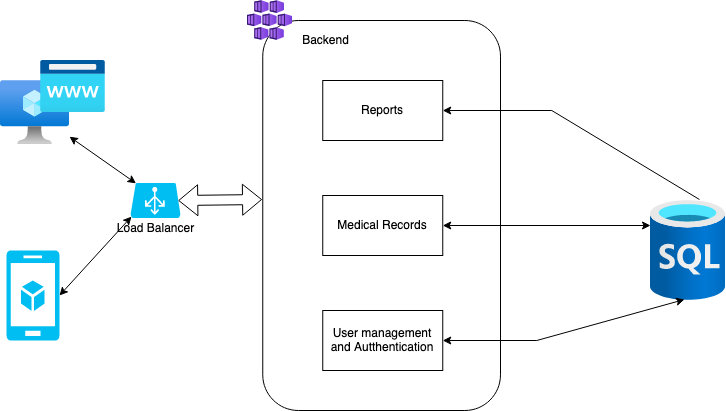

The diagram above was exported from draw.io. Its source (the exported page's mxGraphModel, read from the mxfile embedded in the PNG):
<mxGraphModel dx="1426" dy="792" grid="1" gridSize="10" guides="1" tooltips="1" connect="1" arrows="1" fold="1" page="1" pageScale="1" pageWidth="850" pageHeight="1100" math="0" shadow="0">
  <root>
    <mxCell id="4cJr9Fnn9mokxkBTjej8-0" />
    <mxCell id="4cJr9Fnn9mokxkBTjej8-1" parent="4cJr9Fnn9mokxkBTjej8-0" />
    <mxCell id="4cJr9Fnn9mokxkBTjej8-5" value="" style="rounded=1;whiteSpace=wrap;html=1;fillColor=none;" parent="4cJr9Fnn9mokxkBTjej8-1" vertex="1">
      <mxGeometry x="362.25" y="40" width="237.75" height="390" as="geometry" />
    </mxCell>
    <mxCell id="4cJr9Fnn9mokxkBTjej8-4" value="" style="aspect=fixed;html=1;points=[];align=center;image;fontSize=12;image=img/lib/azure2/databases/SQL_Database.svg;" parent="4cJr9Fnn9mokxkBTjej8-1" vertex="1">
      <mxGeometry x="750" y="220" width="75" height="100" as="geometry" />
    </mxCell>
    <mxCell id="lW5-rwd-_IYw4mg_sH5k-1" style="edgeStyle=none;rounded=0;orthogonalLoop=1;jettySize=auto;html=1;exitX=1;exitY=0.5;exitDx=0;exitDy=0;entryX=0.453;entryY=0.99;entryDx=0;entryDy=0;entryPerimeter=0;startArrow=classic;startFill=1;endArrow=classic;endFill=1;" parent="4cJr9Fnn9mokxkBTjej8-1" source="4cJr9Fnn9mokxkBTjej8-8" target="4cJr9Fnn9mokxkBTjej8-4" edge="1">
      <mxGeometry relative="1" as="geometry">
        <Array as="points">
          <mxPoint x="636.25" y="360" />
        </Array>
      </mxGeometry>
    </mxCell>
    <mxCell id="4cJr9Fnn9mokxkBTjej8-8" value="User management and Autthentication" style="rounded=0;whiteSpace=wrap;html=1;fillColor=none;" parent="4cJr9Fnn9mokxkBTjej8-1" vertex="1">
      <mxGeometry x="422.25" y="330" width="120" height="60" as="geometry" />
    </mxCell>
    <mxCell id="4cJr9Fnn9mokxkBTjej8-9" value="" style="aspect=fixed;html=1;points=[];align=center;image;fontSize=12;image=img/lib/azure2/containers/Kubernetes_Services.svg;fillColor=none;" parent="4cJr9Fnn9mokxkBTjej8-1" vertex="1">
      <mxGeometry x="346.92" y="20" width="45.33" height="40" as="geometry" />
    </mxCell>
    <mxCell id="4cJr9Fnn9mokxkBTjej8-10" value="Reports" style="rounded=0;whiteSpace=wrap;html=1;fillColor=none;" parent="4cJr9Fnn9mokxkBTjej8-1" vertex="1">
      <mxGeometry x="422.25" y="100" width="120" height="60" as="geometry" />
    </mxCell>
    <mxCell id="lW5-rwd-_IYw4mg_sH5k-0" style="edgeStyle=none;rounded=0;orthogonalLoop=1;jettySize=auto;html=1;exitX=1;exitY=0.5;exitDx=0;exitDy=0;entryX=0;entryY=0.25;entryDx=0;entryDy=0;entryPerimeter=0;startArrow=classic;startFill=1;endArrow=classic;endFill=1;" parent="4cJr9Fnn9mokxkBTjej8-1" source="4cJr9Fnn9mokxkBTjej8-13" target="4cJr9Fnn9mokxkBTjej8-4" edge="1">
      <mxGeometry relative="1" as="geometry" />
    </mxCell>
    <mxCell id="4cJr9Fnn9mokxkBTjej8-13" value="Medical Records" style="rounded=0;whiteSpace=wrap;html=1;fillColor=none;" parent="4cJr9Fnn9mokxkBTjej8-1" vertex="1">
      <mxGeometry x="422.25" y="215" width="120" height="60" as="geometry" />
    </mxCell>
    <mxCell id="4cJr9Fnn9mokxkBTjej8-23" style="edgeStyle=none;rounded=0;orthogonalLoop=1;jettySize=auto;html=1;exitX=1;exitY=0.5;exitDx=0;exitDy=0;entryX=0.653;entryY=-0.01;entryDx=0;entryDy=0;entryPerimeter=0;startArrow=classic;startFill=1;endArrow=none;endFill=0;" parent="4cJr9Fnn9mokxkBTjej8-1" target="4cJr9Fnn9mokxkBTjej8-4" edge="1">
      <mxGeometry relative="1" as="geometry">
        <mxPoint x="542.25" y="130" as="sourcePoint" />
        <Array as="points">
          <mxPoint x="651.25" y="130" />
        </Array>
      </mxGeometry>
    </mxCell>
    <mxCell id="lW5-rwd-_IYw4mg_sH5k-3" style="edgeStyle=none;rounded=0;orthogonalLoop=1;jettySize=auto;html=1;exitX=1;exitY=0.5;exitDx=0;exitDy=0;exitPerimeter=0;entryX=0.02;entryY=0.96;entryDx=0;entryDy=0;entryPerimeter=0;startArrow=classic;startFill=1;endArrow=classic;endFill=1;" parent="4cJr9Fnn9mokxkBTjej8-1" source="4cJr9Fnn9mokxkBTjej8-18" target="4cJr9Fnn9mokxkBTjej8-20" edge="1">
      <mxGeometry relative="1" as="geometry" />
    </mxCell>
    <mxCell id="4cJr9Fnn9mokxkBTjej8-18" value="" style="verticalLabelPosition=bottom;html=1;verticalAlign=top;align=center;strokeColor=none;fillColor=#00BEF2;shape=mxgraph.azure.mobile_services;pointerEvents=1;" parent="4cJr9Fnn9mokxkBTjej8-1" vertex="1">
      <mxGeometry x="106" y="270" width="53" height="90" as="geometry" />
    </mxCell>
    <mxCell id="4cJr9Fnn9mokxkBTjej8-19" value="" style="group" parent="4cJr9Fnn9mokxkBTjej8-1" vertex="1" connectable="0">
      <mxGeometry x="100" y="80" width="105" height="84" as="geometry" />
    </mxCell>
    <mxCell id="4cJr9Fnn9mokxkBTjej8-16" value="" style="aspect=fixed;html=1;points=[];align=center;image;fontSize=12;image=img/lib/azure2/compute/Virtual_Machine.svg;fillColor=none;" parent="4cJr9Fnn9mokxkBTjej8-19" vertex="1">
      <mxGeometry y="20" width="69" height="64" as="geometry" />
    </mxCell>
    <mxCell id="4cJr9Fnn9mokxkBTjej8-17" value="" style="aspect=fixed;html=1;points=[];align=center;image;fontSize=12;image=img/lib/azure2/app_services/App_Service_Domains.svg;fillColor=none;" parent="4cJr9Fnn9mokxkBTjej8-19" vertex="1">
      <mxGeometry x="40" width="65" height="52" as="geometry" />
    </mxCell>
    <mxCell id="4cJr9Fnn9mokxkBTjej8-22" value="" style="group" parent="4cJr9Fnn9mokxkBTjej8-1" vertex="1" connectable="0">
      <mxGeometry x="210" y="202.5" width="90" height="55" as="geometry" />
    </mxCell>
    <mxCell id="4cJr9Fnn9mokxkBTjej8-20" value="" style="verticalLabelPosition=bottom;html=1;verticalAlign=top;align=center;strokeColor=none;fillColor=#00BEF2;shape=mxgraph.azure.azure_load_balancer;" parent="4cJr9Fnn9mokxkBTjej8-22" vertex="1">
      <mxGeometry x="20" width="50" height="35" as="geometry" />
    </mxCell>
    <mxCell id="4cJr9Fnn9mokxkBTjej8-21" value="Load Balancer" style="text;html=1;align=center;verticalAlign=middle;resizable=0;points=[];autosize=1;strokeColor=none;" parent="4cJr9Fnn9mokxkBTjej8-22" vertex="1">
      <mxGeometry y="35" width="90" height="20" as="geometry" />
    </mxCell>
    <mxCell id="lW5-rwd-_IYw4mg_sH5k-2" style="edgeStyle=none;rounded=0;orthogonalLoop=1;jettySize=auto;html=1;entryX=0.11;entryY=0.01;entryDx=0;entryDy=0;entryPerimeter=0;startArrow=classic;startFill=1;endArrow=classic;endFill=1;" parent="4cJr9Fnn9mokxkBTjej8-1" source="4cJr9Fnn9mokxkBTjej8-16" target="4cJr9Fnn9mokxkBTjej8-20" edge="1">
      <mxGeometry relative="1" as="geometry" />
    </mxCell>
    <mxCell id="lW5-rwd-_IYw4mg_sH5k-4" style="edgeStyle=none;shape=flexArrow;rounded=0;orthogonalLoop=1;jettySize=auto;html=1;exitX=0.955;exitY=0.5;exitDx=0;exitDy=0;exitPerimeter=0;entryX=-0.003;entryY=0.459;entryDx=0;entryDy=0;entryPerimeter=0;startArrow=classic;startFill=1;endArrow=classic;endFill=1;" parent="4cJr9Fnn9mokxkBTjej8-1" source="4cJr9Fnn9mokxkBTjej8-20" target="4cJr9Fnn9mokxkBTjej8-5" edge="1">
      <mxGeometry relative="1" as="geometry">
        <mxPoint x="320" y="220" as="sourcePoint" />
      </mxGeometry>
    </mxCell>
    <mxCell id="mC74kpu_dNa2wRuxNV0L-0" value="Backend" style="text;html=1;align=center;verticalAlign=middle;resizable=0;points=[];autosize=1;strokeColor=none;" vertex="1" parent="4cJr9Fnn9mokxkBTjej8-1">
      <mxGeometry x="395" y="50" width="60" height="20" as="geometry" />
    </mxCell>
  </root>
</mxGraphModel>